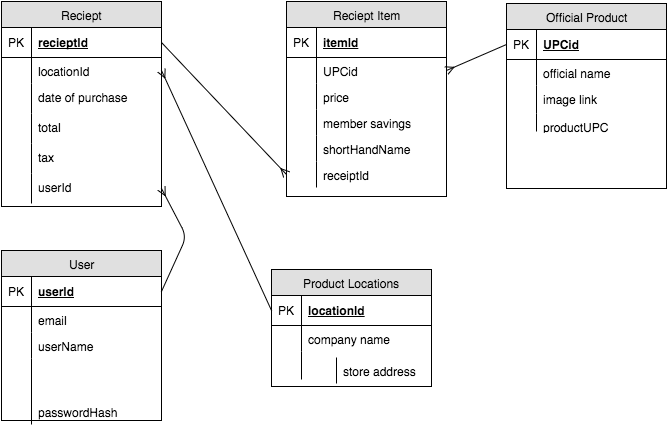

The diagram above was exported from draw.io. Its source (the exported page's mxGraphModel, read from the mxfile embedded in the PNG):
<mxGraphModel dx="1072" dy="564" grid="1" gridSize="10" guides="1" tooltips="1" connect="1" arrows="1" fold="1" page="1" pageScale="1" pageWidth="850" pageHeight="1100" background="#ffffff" math="0" shadow="0">
  <root>
    <mxCell id="0" />
    <mxCell id="1" parent="0" />
    <mxCell id="28754a86145719f7-3" value="Reciept" style="swimlane;html=1;fontStyle=0;childLayout=stackLayout;horizontal=1;startSize=26;fillColor=#e0e0e0;horizontalStack=0;resizeParent=1;resizeLast=0;collapsible=1;marginBottom=0;swimlaneFillColor=#ffffff;align=center;" vertex="1" parent="1">
      <mxGeometry x="75" y="55" width="160" height="205" as="geometry" />
    </mxCell>
    <mxCell id="28754a86145719f7-4" value="recieptId" style="shape=partialRectangle;top=0;left=0;right=0;bottom=1;html=1;align=left;verticalAlign=middle;fillColor=none;spacingLeft=34;spacingRight=4;whiteSpace=wrap;overflow=hidden;rotatable=0;points=[[0,0.5],[1,0.5]];portConstraint=eastwest;dropTarget=0;fontStyle=5;" vertex="1" parent="28754a86145719f7-3">
      <mxGeometry y="26" width="160" height="30" as="geometry" />
    </mxCell>
    <mxCell id="28754a86145719f7-5" value="PK" style="shape=partialRectangle;top=0;left=0;bottom=0;html=1;fillColor=none;align=left;verticalAlign=middle;spacingLeft=4;spacingRight=4;whiteSpace=wrap;overflow=hidden;rotatable=0;points=[];portConstraint=eastwest;part=1;" vertex="1" connectable="0" parent="28754a86145719f7-4">
      <mxGeometry width="30" height="30" as="geometry" />
    </mxCell>
    <mxCell id="28754a86145719f7-25" value="locationId" style="shape=partialRectangle;top=0;left=0;right=0;bottom=0;html=1;align=left;verticalAlign=top;fillColor=none;spacingLeft=34;spacingRight=4;whiteSpace=wrap;overflow=hidden;rotatable=0;points=[[0,0.5],[1,0.5]];portConstraint=eastwest;dropTarget=0;" vertex="1" parent="28754a86145719f7-3">
      <mxGeometry y="56" width="160" height="26" as="geometry" />
    </mxCell>
    <mxCell id="28754a86145719f7-26" value="" style="shape=partialRectangle;top=0;left=0;bottom=0;html=1;fillColor=none;align=left;verticalAlign=top;spacingLeft=4;spacingRight=4;whiteSpace=wrap;overflow=hidden;rotatable=0;points=[];portConstraint=eastwest;part=1;" vertex="1" connectable="0" parent="28754a86145719f7-25">
      <mxGeometry width="30" height="26" as="geometry" />
    </mxCell>
    <mxCell id="28754a86145719f7-31" value="date of purchase" style="shape=partialRectangle;top=0;left=0;right=0;bottom=0;html=1;align=left;verticalAlign=top;fillColor=none;spacingLeft=34;spacingRight=4;whiteSpace=wrap;overflow=hidden;rotatable=0;points=[[0,0.5],[1,0.5]];portConstraint=eastwest;dropTarget=0;" vertex="1" parent="28754a86145719f7-3">
      <mxGeometry y="82" width="160" height="30" as="geometry" />
    </mxCell>
    <mxCell id="28754a86145719f7-32" value="" style="shape=partialRectangle;top=0;left=0;bottom=0;html=1;fillColor=none;align=left;verticalAlign=top;spacingLeft=4;spacingRight=4;whiteSpace=wrap;overflow=hidden;rotatable=0;points=[];portConstraint=eastwest;part=1;" vertex="1" connectable="0" parent="28754a86145719f7-31">
      <mxGeometry width="30" height="30" as="geometry" />
    </mxCell>
    <mxCell id="5b284b987a4ac252-12" value="total" style="shape=partialRectangle;top=0;left=0;right=0;bottom=0;html=1;align=left;verticalAlign=top;fillColor=none;spacingLeft=34;spacingRight=4;whiteSpace=wrap;overflow=hidden;rotatable=0;points=[[0,0.5],[1,0.5]];portConstraint=eastwest;dropTarget=0;" vertex="1" parent="28754a86145719f7-3">
      <mxGeometry y="112" width="160" height="30" as="geometry" />
    </mxCell>
    <mxCell id="5b284b987a4ac252-13" value="" style="shape=partialRectangle;top=0;left=0;bottom=0;html=1;fillColor=none;align=left;verticalAlign=top;spacingLeft=4;spacingRight=4;whiteSpace=wrap;overflow=hidden;rotatable=0;points=[];portConstraint=eastwest;part=1;" vertex="1" connectable="0" parent="5b284b987a4ac252-12">
      <mxGeometry width="30" height="30" as="geometry" />
    </mxCell>
    <mxCell id="5b284b987a4ac252-10" value="tax" style="shape=partialRectangle;top=0;left=0;right=0;bottom=0;html=1;align=left;verticalAlign=top;fillColor=none;spacingLeft=34;spacingRight=4;whiteSpace=wrap;overflow=hidden;rotatable=0;points=[[0,0.5],[1,0.5]];portConstraint=eastwest;dropTarget=0;" vertex="1" parent="28754a86145719f7-3">
      <mxGeometry y="142" width="160" height="30" as="geometry" />
    </mxCell>
    <mxCell id="5b284b987a4ac252-11" value="" style="shape=partialRectangle;top=0;left=0;bottom=0;html=1;fillColor=none;align=left;verticalAlign=top;spacingLeft=4;spacingRight=4;whiteSpace=wrap;overflow=hidden;rotatable=0;points=[];portConstraint=eastwest;part=1;" vertex="1" connectable="0" parent="5b284b987a4ac252-10">
      <mxGeometry width="30" height="30" as="geometry" />
    </mxCell>
    <mxCell id="5b284b987a4ac252-89" value="userId" style="shape=partialRectangle;top=0;left=0;right=0;bottom=0;html=1;align=left;verticalAlign=top;fillColor=none;spacingLeft=34;spacingRight=4;whiteSpace=wrap;overflow=hidden;rotatable=0;points=[[0,0.5],[1,0.5]];portConstraint=eastwest;dropTarget=0;" vertex="1" parent="28754a86145719f7-3">
      <mxGeometry y="172" width="160" height="30" as="geometry" />
    </mxCell>
    <mxCell id="5b284b987a4ac252-90" value="" style="shape=partialRectangle;top=0;left=0;bottom=0;html=1;fillColor=none;align=left;verticalAlign=top;spacingLeft=4;spacingRight=4;whiteSpace=wrap;overflow=hidden;rotatable=0;points=[];portConstraint=eastwest;part=1;" vertex="1" connectable="0" parent="5b284b987a4ac252-89">
      <mxGeometry width="30" height="30" as="geometry" />
    </mxCell>
    <mxCell id="28754a86145719f7-18" value="Reciept Item" style="swimlane;html=1;fontStyle=0;childLayout=stackLayout;horizontal=1;startSize=26;fillColor=#e0e0e0;horizontalStack=0;resizeParent=1;resizeLast=0;collapsible=1;marginBottom=0;swimlaneFillColor=#ffffff;align=center;" vertex="1" parent="1">
      <mxGeometry x="360" y="55" width="160" height="195" as="geometry" />
    </mxCell>
    <mxCell id="28754a86145719f7-19" value="&lt;span&gt;itemId&lt;/span&gt;" style="shape=partialRectangle;top=0;left=0;right=0;bottom=1;html=1;align=left;verticalAlign=middle;fillColor=none;spacingLeft=34;spacingRight=4;whiteSpace=wrap;overflow=hidden;rotatable=0;points=[[0,0.5],[1,0.5]];portConstraint=eastwest;dropTarget=0;fontStyle=5;" vertex="1" parent="28754a86145719f7-18">
      <mxGeometry y="26" width="160" height="30" as="geometry" />
    </mxCell>
    <mxCell id="28754a86145719f7-20" value="PK" style="shape=partialRectangle;top=0;left=0;bottom=0;html=1;fillColor=none;align=left;verticalAlign=middle;spacingLeft=4;spacingRight=4;whiteSpace=wrap;overflow=hidden;rotatable=0;points=[];portConstraint=eastwest;part=1;" vertex="1" connectable="0" parent="28754a86145719f7-19">
      <mxGeometry width="30" height="30" as="geometry" />
    </mxCell>
    <mxCell id="28754a86145719f7-33" value="UPCid" style="shape=partialRectangle;top=0;left=0;right=0;bottom=0;html=1;align=left;verticalAlign=top;fillColor=none;spacingLeft=34;spacingRight=4;whiteSpace=wrap;overflow=hidden;rotatable=0;points=[[0,0.5],[1,0.5]];portConstraint=eastwest;dropTarget=0;" vertex="1" parent="28754a86145719f7-18">
      <mxGeometry y="56" width="160" height="26" as="geometry" />
    </mxCell>
    <mxCell id="28754a86145719f7-34" value="" style="shape=partialRectangle;top=0;left=0;bottom=0;html=1;fillColor=none;align=left;verticalAlign=top;spacingLeft=4;spacingRight=4;whiteSpace=wrap;overflow=hidden;rotatable=0;points=[];portConstraint=eastwest;part=1;" vertex="1" connectable="0" parent="28754a86145719f7-33">
      <mxGeometry width="30" height="26" as="geometry" />
    </mxCell>
    <mxCell id="28754a86145719f7-23" value="" style="shape=partialRectangle;top=0;left=0;right=0;bottom=0;html=1;align=left;verticalAlign=top;fillColor=none;spacingLeft=34;spacingRight=4;whiteSpace=wrap;overflow=hidden;rotatable=0;points=[[0,0.5],[1,0.5]];portConstraint=eastwest;dropTarget=0;" vertex="1" parent="28754a86145719f7-18">
      <mxGeometry y="82" width="160" as="geometry" />
    </mxCell>
    <mxCell id="28754a86145719f7-24" value="" style="shape=partialRectangle;top=0;left=0;bottom=0;html=1;fillColor=none;align=left;verticalAlign=top;spacingLeft=4;spacingRight=4;whiteSpace=wrap;overflow=hidden;rotatable=0;points=[];portConstraint=eastwest;part=1;" vertex="1" connectable="0" parent="28754a86145719f7-23">
      <mxGeometry width="30" as="geometry" />
    </mxCell>
    <mxCell id="28754a86145719f7-35" value="price" style="shape=partialRectangle;top=0;left=0;right=0;bottom=0;html=1;align=left;verticalAlign=top;fillColor=none;spacingLeft=34;spacingRight=4;whiteSpace=wrap;overflow=hidden;rotatable=0;points=[[0,0.5],[1,0.5]];portConstraint=eastwest;dropTarget=0;" vertex="1" parent="28754a86145719f7-18">
      <mxGeometry y="82" width="160" height="26" as="geometry" />
    </mxCell>
    <mxCell id="28754a86145719f7-36" value="" style="shape=partialRectangle;top=0;left=0;bottom=0;html=1;fillColor=none;align=left;verticalAlign=top;spacingLeft=4;spacingRight=4;whiteSpace=wrap;overflow=hidden;rotatable=0;points=[];portConstraint=eastwest;part=1;" vertex="1" connectable="0" parent="28754a86145719f7-35">
      <mxGeometry width="30" height="26" as="geometry" />
    </mxCell>
    <mxCell id="2c1fc3cc46380fd8-2" value="member savings" style="shape=partialRectangle;top=0;left=0;right=0;bottom=0;html=1;align=left;verticalAlign=top;fillColor=none;spacingLeft=34;spacingRight=4;whiteSpace=wrap;overflow=hidden;rotatable=0;points=[[0,0.5],[1,0.5]];portConstraint=eastwest;dropTarget=0;" vertex="1" parent="28754a86145719f7-18">
      <mxGeometry y="108" width="160" height="26" as="geometry" />
    </mxCell>
    <mxCell id="2c1fc3cc46380fd8-3" value="" style="shape=partialRectangle;top=0;left=0;bottom=0;html=1;fillColor=none;align=left;verticalAlign=top;spacingLeft=4;spacingRight=4;whiteSpace=wrap;overflow=hidden;rotatable=0;points=[];portConstraint=eastwest;part=1;" vertex="1" connectable="0" parent="2c1fc3cc46380fd8-2">
      <mxGeometry width="30" height="26" as="geometry" />
    </mxCell>
    <mxCell id="2c1fc3cc46380fd8-6" value="shortHandName" style="shape=partialRectangle;top=0;left=0;right=0;bottom=0;html=1;align=left;verticalAlign=top;fillColor=none;spacingLeft=34;spacingRight=4;whiteSpace=wrap;overflow=hidden;rotatable=0;points=[[0,0.5],[1,0.5]];portConstraint=eastwest;dropTarget=0;" vertex="1" parent="28754a86145719f7-18">
      <mxGeometry y="134" width="160" height="26" as="geometry" />
    </mxCell>
    <mxCell id="2c1fc3cc46380fd8-7" value="" style="shape=partialRectangle;top=0;left=0;bottom=0;html=1;fillColor=none;align=left;verticalAlign=top;spacingLeft=4;spacingRight=4;whiteSpace=wrap;overflow=hidden;rotatable=0;points=[];portConstraint=eastwest;part=1;" vertex="1" connectable="0" parent="2c1fc3cc46380fd8-6">
      <mxGeometry width="30" height="26" as="geometry" />
    </mxCell>
    <mxCell id="2c1fc3cc46380fd8-19" value="receiptId" style="shape=partialRectangle;top=0;left=0;right=0;bottom=0;html=1;align=left;verticalAlign=top;fillColor=none;spacingLeft=34;spacingRight=4;whiteSpace=wrap;overflow=hidden;rotatable=0;points=[[0,0.5],[1,0.5]];portConstraint=eastwest;dropTarget=0;" vertex="1" parent="28754a86145719f7-18">
      <mxGeometry y="160" width="160" height="26" as="geometry" />
    </mxCell>
    <mxCell id="2c1fc3cc46380fd8-20" value="" style="shape=partialRectangle;top=0;left=0;bottom=0;html=1;fillColor=none;align=left;verticalAlign=top;spacingLeft=4;spacingRight=4;whiteSpace=wrap;overflow=hidden;rotatable=0;points=[];portConstraint=eastwest;part=1;" vertex="1" connectable="0" parent="2c1fc3cc46380fd8-19">
      <mxGeometry width="30" height="26" as="geometry" />
    </mxCell>
    <mxCell id="28754a86145719f7-37" value="Official Product" style="swimlane;html=1;fontStyle=0;childLayout=stackLayout;horizontal=1;startSize=26;fillColor=#e0e0e0;horizontalStack=0;resizeParent=1;resizeLast=0;collapsible=1;marginBottom=0;swimlaneFillColor=#ffffff;align=center;" vertex="1" parent="1">
      <mxGeometry x="580" y="57" width="160" height="185" as="geometry" />
    </mxCell>
    <mxCell id="28754a86145719f7-38" value="UPCid" style="shape=partialRectangle;top=0;left=0;right=0;bottom=1;html=1;align=left;verticalAlign=middle;fillColor=none;spacingLeft=34;spacingRight=4;whiteSpace=wrap;overflow=hidden;rotatable=0;points=[[0,0.5],[1,0.5]];portConstraint=eastwest;dropTarget=0;fontStyle=5;" vertex="1" parent="28754a86145719f7-37">
      <mxGeometry y="26" width="160" height="30" as="geometry" />
    </mxCell>
    <mxCell id="28754a86145719f7-39" value="PK" style="shape=partialRectangle;top=0;left=0;bottom=0;html=1;fillColor=none;align=left;verticalAlign=middle;spacingLeft=4;spacingRight=4;whiteSpace=wrap;overflow=hidden;rotatable=0;points=[];portConstraint=eastwest;part=1;" vertex="1" connectable="0" parent="28754a86145719f7-38">
      <mxGeometry width="30" height="30" as="geometry" />
    </mxCell>
    <mxCell id="28754a86145719f7-40" value="official name" style="shape=partialRectangle;top=0;left=0;right=0;bottom=0;html=1;align=left;verticalAlign=top;fillColor=none;spacingLeft=34;spacingRight=4;whiteSpace=wrap;overflow=hidden;rotatable=0;points=[[0,0.5],[1,0.5]];portConstraint=eastwest;dropTarget=0;" vertex="1" parent="28754a86145719f7-37">
      <mxGeometry y="56" width="160" height="26" as="geometry" />
    </mxCell>
    <mxCell id="28754a86145719f7-41" value="" style="shape=partialRectangle;top=0;left=0;bottom=0;html=1;fillColor=none;align=left;verticalAlign=top;spacingLeft=4;spacingRight=4;whiteSpace=wrap;overflow=hidden;rotatable=0;points=[];portConstraint=eastwest;part=1;" vertex="1" connectable="0" parent="28754a86145719f7-40">
      <mxGeometry width="30" height="26" as="geometry" />
    </mxCell>
    <mxCell id="28754a86145719f7-44" value="image link" style="shape=partialRectangle;top=0;left=0;right=0;bottom=0;html=1;align=left;verticalAlign=top;fillColor=none;spacingLeft=34;spacingRight=4;whiteSpace=wrap;overflow=hidden;rotatable=0;points=[[0,0.5],[1,0.5]];portConstraint=eastwest;dropTarget=0;" vertex="1" parent="28754a86145719f7-37">
      <mxGeometry y="82" width="160" height="28" as="geometry" />
    </mxCell>
    <mxCell id="28754a86145719f7-45" value="" style="shape=partialRectangle;top=0;left=0;bottom=0;html=1;fillColor=none;align=left;verticalAlign=top;spacingLeft=4;spacingRight=4;whiteSpace=wrap;overflow=hidden;rotatable=0;points=[];portConstraint=eastwest;part=1;" vertex="1" connectable="0" parent="28754a86145719f7-44">
      <mxGeometry width="30" height="28.000000000000004" as="geometry" />
    </mxCell>
    <mxCell id="5b284b987a4ac252-69" value="productUPC" style="shape=partialRectangle;top=0;left=0;right=0;bottom=0;html=1;align=left;verticalAlign=top;fillColor=none;spacingLeft=34;spacingRight=4;whiteSpace=wrap;overflow=hidden;rotatable=0;points=[[0,0.5],[1,0.5]];portConstraint=eastwest;dropTarget=0;" vertex="1" parent="28754a86145719f7-37">
      <mxGeometry y="110" width="160" height="18" as="geometry" />
    </mxCell>
    <mxCell id="5b284b987a4ac252-70" value="" style="shape=partialRectangle;top=0;left=0;bottom=0;html=1;fillColor=none;align=left;verticalAlign=top;spacingLeft=4;spacingRight=4;whiteSpace=wrap;overflow=hidden;rotatable=0;points=[];portConstraint=eastwest;part=1;" vertex="1" connectable="0" parent="5b284b987a4ac252-69">
      <mxGeometry width="30" height="18" as="geometry" />
    </mxCell>
    <mxCell id="5b284b987a4ac252-1" style="edgeStyle=none;rounded=0;html=1;exitX=0.5;exitY=1;entryX=0.5;entryY=1;startArrow=none;startFill=0;endArrow=ERoneToMany;endFill=0;jettySize=auto;orthogonalLoop=1;strokeColor=#000000;" edge="1" parent="1" source="28754a86145719f7-3" target="28754a86145719f7-3">
      <mxGeometry relative="1" as="geometry" />
    </mxCell>
    <mxCell id="5b284b987a4ac252-33" value="" style="html=1;endArrow=none;endFill=0;strokeColor=#000000;entryX=0;entryY=0.5;exitX=1;exitY=0.5;startArrow=ERmany;startFill=0;" edge="1" parent="1" source="28754a86145719f7-33" target="28754a86145719f7-38">
      <mxGeometry width="100" height="100" relative="1" as="geometry">
        <mxPoint x="560" y="424" as="sourcePoint" />
        <mxPoint x="660" y="324" as="targetPoint" />
      </mxGeometry>
    </mxCell>
    <mxCell id="5b284b987a4ac252-48" value="Product Locations" style="swimlane;html=1;fontStyle=0;childLayout=stackLayout;horizontal=1;startSize=26;fillColor=#e0e0e0;horizontalStack=0;resizeParent=1;resizeLast=0;collapsible=1;marginBottom=0;swimlaneFillColor=#ffffff;align=center;" vertex="1" parent="1">
      <mxGeometry x="345" y="323" width="160" height="117" as="geometry" />
    </mxCell>
    <mxCell id="5b284b987a4ac252-49" value="&lt;span&gt;locationId&lt;/span&gt;" style="shape=partialRectangle;top=0;left=0;right=0;bottom=1;html=1;align=left;verticalAlign=middle;fillColor=none;spacingLeft=34;spacingRight=4;whiteSpace=wrap;overflow=hidden;rotatable=0;points=[[0,0.5],[1,0.5]];portConstraint=eastwest;dropTarget=0;fontStyle=5;" vertex="1" parent="5b284b987a4ac252-48">
      <mxGeometry y="26" width="160" height="30" as="geometry" />
    </mxCell>
    <mxCell id="5b284b987a4ac252-50" value="PK" style="shape=partialRectangle;top=0;left=0;bottom=0;html=1;fillColor=none;align=left;verticalAlign=middle;spacingLeft=4;spacingRight=4;whiteSpace=wrap;overflow=hidden;rotatable=0;points=[];portConstraint=eastwest;part=1;" vertex="1" connectable="0" parent="5b284b987a4ac252-49">
      <mxGeometry width="30" height="30" as="geometry" />
    </mxCell>
    <mxCell id="5b284b987a4ac252-51" value="company name" style="shape=partialRectangle;top=0;left=0;right=0;bottom=0;html=1;align=left;verticalAlign=top;fillColor=none;spacingLeft=34;spacingRight=4;whiteSpace=wrap;overflow=hidden;rotatable=0;points=[[0,0.5],[1,0.5]];portConstraint=eastwest;dropTarget=0;" vertex="1" parent="5b284b987a4ac252-48">
      <mxGeometry y="56" width="160" height="26" as="geometry" />
    </mxCell>
    <mxCell id="5b284b987a4ac252-52" value="" style="shape=partialRectangle;top=0;left=0;bottom=0;html=1;fillColor=none;align=left;verticalAlign=top;spacingLeft=4;spacingRight=4;whiteSpace=wrap;overflow=hidden;rotatable=0;points=[];portConstraint=eastwest;part=1;" vertex="1" connectable="0" parent="5b284b987a4ac252-51">
      <mxGeometry width="30" height="26" as="geometry" />
    </mxCell>
    <mxCell id="5b284b987a4ac252-53" value="" style="shape=partialRectangle;top=0;left=0;right=0;bottom=0;html=1;align=left;verticalAlign=top;fillColor=none;spacingLeft=34;spacingRight=4;whiteSpace=wrap;overflow=hidden;rotatable=0;points=[[0,0.5],[1,0.5]];portConstraint=eastwest;dropTarget=0;" vertex="1" parent="5b284b987a4ac252-48">
      <mxGeometry y="82" width="160" height="28" as="geometry" />
    </mxCell>
    <mxCell id="5b284b987a4ac252-54" value="" style="shape=partialRectangle;top=0;left=0;bottom=0;html=1;fillColor=none;align=left;verticalAlign=top;spacingLeft=4;spacingRight=4;whiteSpace=wrap;overflow=hidden;rotatable=0;points=[];portConstraint=eastwest;part=1;" vertex="1" connectable="0" parent="5b284b987a4ac252-53">
      <mxGeometry width="30" height="28" as="geometry" />
    </mxCell>
    <mxCell id="5b284b987a4ac252-57" value="store address" style="shape=partialRectangle;top=0;left=0;right=0;bottom=0;html=1;align=left;verticalAlign=top;fillColor=none;spacingLeft=34;spacingRight=4;whiteSpace=wrap;overflow=hidden;rotatable=0;points=[[0,0.5],[1,0.5]];portConstraint=eastwest;dropTarget=0;" vertex="1" parent="1">
      <mxGeometry x="380" y="411" width="160" height="26" as="geometry" />
    </mxCell>
    <mxCell id="5b284b987a4ac252-58" value="" style="shape=partialRectangle;top=0;left=0;bottom=0;html=1;fillColor=none;align=left;verticalAlign=top;spacingLeft=4;spacingRight=4;whiteSpace=wrap;overflow=hidden;rotatable=0;points=[];portConstraint=eastwest;part=1;" vertex="1" connectable="0" parent="5b284b987a4ac252-57">
      <mxGeometry width="30" height="26" as="geometry" />
    </mxCell>
    <mxCell id="5b284b987a4ac252-73" value="User" style="swimlane;html=1;fontStyle=0;childLayout=stackLayout;horizontal=1;startSize=26;fillColor=#e0e0e0;horizontalStack=0;resizeParent=1;resizeLast=0;collapsible=1;marginBottom=0;swimlaneFillColor=#ffffff;align=center;" vertex="1" parent="1">
      <mxGeometry x="75" y="304" width="160" height="170" as="geometry" />
    </mxCell>
    <mxCell id="5b284b987a4ac252-74" value="&lt;span&gt;userId&lt;/span&gt;" style="shape=partialRectangle;top=0;left=0;right=0;bottom=1;html=1;align=left;verticalAlign=middle;fillColor=none;spacingLeft=34;spacingRight=4;whiteSpace=wrap;overflow=hidden;rotatable=0;points=[[0,0.5],[1,0.5]];portConstraint=eastwest;dropTarget=0;fontStyle=5;" vertex="1" parent="5b284b987a4ac252-73">
      <mxGeometry y="26" width="160" height="30" as="geometry" />
    </mxCell>
    <mxCell id="5b284b987a4ac252-75" value="PK" style="shape=partialRectangle;top=0;left=0;bottom=0;html=1;fillColor=none;align=left;verticalAlign=middle;spacingLeft=4;spacingRight=4;whiteSpace=wrap;overflow=hidden;rotatable=0;points=[];portConstraint=eastwest;part=1;" vertex="1" connectable="0" parent="5b284b987a4ac252-74">
      <mxGeometry width="30" height="30" as="geometry" />
    </mxCell>
    <mxCell id="5b284b987a4ac252-76" value="email" style="shape=partialRectangle;top=0;left=0;right=0;bottom=0;html=1;align=left;verticalAlign=top;fillColor=none;spacingLeft=34;spacingRight=4;whiteSpace=wrap;overflow=hidden;rotatable=0;points=[[0,0.5],[1,0.5]];portConstraint=eastwest;dropTarget=0;" vertex="1" parent="5b284b987a4ac252-73">
      <mxGeometry y="56" width="160" height="26" as="geometry" />
    </mxCell>
    <mxCell id="5b284b987a4ac252-77" value="" style="shape=partialRectangle;top=0;left=0;bottom=0;html=1;fillColor=none;align=left;verticalAlign=top;spacingLeft=4;spacingRight=4;whiteSpace=wrap;overflow=hidden;rotatable=0;points=[];portConstraint=eastwest;part=1;" vertex="1" connectable="0" parent="5b284b987a4ac252-76">
      <mxGeometry width="30" height="26" as="geometry" />
    </mxCell>
    <mxCell id="5b284b987a4ac252-78" value="userName" style="shape=partialRectangle;top=0;left=0;right=0;bottom=0;html=1;align=left;verticalAlign=top;fillColor=none;spacingLeft=34;spacingRight=4;whiteSpace=wrap;overflow=hidden;rotatable=0;points=[[0,0.5],[1,0.5]];portConstraint=eastwest;dropTarget=0;" vertex="1" parent="5b284b987a4ac252-73">
      <mxGeometry y="82" width="160" height="26" as="geometry" />
    </mxCell>
    <mxCell id="5b284b987a4ac252-79" value="" style="shape=partialRectangle;top=0;left=0;bottom=0;html=1;fillColor=none;align=left;verticalAlign=top;spacingLeft=4;spacingRight=4;whiteSpace=wrap;overflow=hidden;rotatable=0;points=[];portConstraint=eastwest;part=1;" vertex="1" connectable="0" parent="5b284b987a4ac252-78">
      <mxGeometry width="30" height="26" as="geometry" />
    </mxCell>
    <mxCell id="5b284b987a4ac252-82" value="" style="shape=partialRectangle;top=0;left=0;right=0;bottom=0;html=1;align=left;verticalAlign=top;fillColor=none;spacingLeft=34;spacingRight=4;whiteSpace=wrap;overflow=hidden;rotatable=0;points=[[0,0.5],[1,0.5]];portConstraint=eastwest;dropTarget=0;" vertex="1" parent="5b284b987a4ac252-73">
      <mxGeometry y="108" width="160" height="62" as="geometry" />
    </mxCell>
    <mxCell id="5b284b987a4ac252-83" value="" style="shape=partialRectangle;top=0;left=0;bottom=0;html=1;fillColor=none;align=left;verticalAlign=top;spacingLeft=4;spacingRight=4;whiteSpace=wrap;overflow=hidden;rotatable=0;points=[];portConstraint=eastwest;part=1;" vertex="1" connectable="0" parent="5b284b987a4ac252-82">
      <mxGeometry width="30" height="62" as="geometry" />
    </mxCell>
    <mxCell id="5b284b987a4ac252-84" style="edgeStyle=none;rounded=0;html=1;exitX=0.5;exitY=1;entryX=0.5;entryY=1;startArrow=none;startFill=0;endArrow=none;endFill=0;jettySize=auto;orthogonalLoop=1;strokeColor=#000000;" edge="1" parent="1" source="5b284b987a4ac252-73" target="5b284b987a4ac252-73">
      <mxGeometry relative="1" as="geometry" />
    </mxCell>
    <mxCell id="5b284b987a4ac252-85" style="edgeStyle=none;rounded=0;html=1;exitX=0.5;exitY=1;entryX=0.5;entryY=1;startArrow=none;startFill=0;endArrow=none;endFill=0;jettySize=auto;orthogonalLoop=1;strokeColor=#000000;" edge="1" parent="1" source="5b284b987a4ac252-73" target="5b284b987a4ac252-73">
      <mxGeometry relative="1" as="geometry" />
    </mxCell>
    <mxCell id="5b284b987a4ac252-86" style="edgeStyle=none;rounded=0;html=1;exitX=0.5;exitY=1;entryX=0.5;entryY=1;startArrow=none;startFill=0;endArrow=none;endFill=0;jettySize=auto;orthogonalLoop=1;strokeColor=#000000;" edge="1" parent="1" source="5b284b987a4ac252-73" target="5b284b987a4ac252-73">
      <mxGeometry relative="1" as="geometry" />
    </mxCell>
    <mxCell id="5b284b987a4ac252-91" value="" style="html=1;endArrow=ERmany;strokeColor=#000000;endFill=0;entryX=1;entryY=0.5;startArrow=none;startFill=0;exitX=1;exitY=0.5;" edge="1" parent="1" source="5b284b987a4ac252-74" target="5b284b987a4ac252-89">
      <mxGeometry width="100" height="100" relative="1" as="geometry">
        <mxPoint x="250" y="320" as="sourcePoint" />
        <mxPoint x="400" y="474" as="targetPoint" />
        <Array as="points">
          <mxPoint x="260" y="290" />
        </Array>
      </mxGeometry>
    </mxCell>
    <mxCell id="2c1fc3cc46380fd8-8" value="passwordHash" style="shape=partialRectangle;top=0;left=0;right=0;bottom=0;html=1;align=left;verticalAlign=top;fillColor=none;spacingLeft=34;spacingRight=4;whiteSpace=wrap;overflow=hidden;rotatable=0;points=[[0,0.5],[1,0.5]];portConstraint=eastwest;dropTarget=0;" vertex="1" parent="1">
      <mxGeometry x="75" y="452" width="160" height="26" as="geometry" />
    </mxCell>
    <mxCell id="2c1fc3cc46380fd8-9" value="" style="shape=partialRectangle;top=0;left=0;bottom=0;html=1;fillColor=none;align=left;verticalAlign=top;spacingLeft=4;spacingRight=4;whiteSpace=wrap;overflow=hidden;rotatable=0;points=[];portConstraint=eastwest;part=1;" vertex="1" connectable="0" parent="2c1fc3cc46380fd8-8">
      <mxGeometry width="30" height="26" as="geometry" />
    </mxCell>
    <mxCell id="2c1fc3cc46380fd8-14" style="edgeStyle=none;rounded=0;html=1;exitX=0.5;exitY=1;entryX=0.5;entryY=1;startArrow=none;startFill=0;endArrow=ERmany;endFill=0;jettySize=auto;orthogonalLoop=1;strokeColor=#000000;" edge="1" parent="1" source="28754a86145719f7-18" target="28754a86145719f7-18">
      <mxGeometry relative="1" as="geometry" />
    </mxCell>
    <mxCell id="2c1fc3cc46380fd8-15" value="" style="html=1;endArrow=none;endFill=0;strokeColor=#000000;entryX=0;entryY=0.5;exitX=1;exitY=0.5;startArrow=ERmany;startFill=0;" edge="1" parent="1" source="28754a86145719f7-25" target="5b284b987a4ac252-49">
      <mxGeometry x="275" y="277" width="100" height="100" as="geometry">
        <mxPoint x="275" y="305" as="sourcePoint" />
        <mxPoint x="395" y="277" as="targetPoint" />
      </mxGeometry>
    </mxCell>
    <mxCell id="2c1fc3cc46380fd8-21" value="" style="html=1;endArrow=ERmany;endFill=0;strokeColor=#000000;entryX=0;entryY=0.5;exitX=1;exitY=0.5;startArrow=none;startFill=0;" edge="1" parent="1" source="28754a86145719f7-4" target="2c1fc3cc46380fd8-19">
      <mxGeometry x="535" y="106" width="100" height="100" as="geometry">
        <mxPoint x="535" y="134" as="sourcePoint" />
        <mxPoint x="655" y="106" as="targetPoint" />
      </mxGeometry>
    </mxCell>
  </root>
</mxGraphModel>